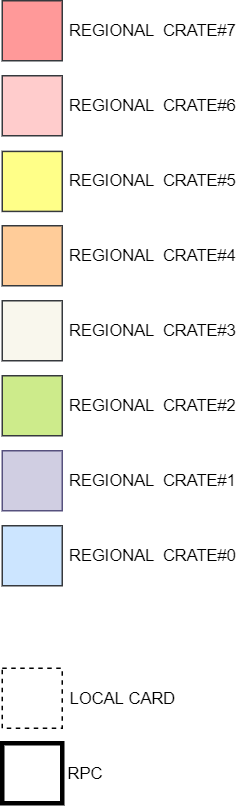

The diagram above was exported from draw.io. Its source (the exported page's mxGraphModel, read from the mxfile embedded in the PNG):
<mxGraphModel dx="868" dy="425" grid="1" gridSize="10" guides="1" tooltips="1" connect="1" arrows="1" fold="1" page="1" pageScale="1" pageWidth="827" pageHeight="1169" math="0" shadow="0">
  <root>
    <mxCell id="tU2E6Rh_cIFa7pA0k_jY-0" />
    <mxCell id="tU2E6Rh_cIFa7pA0k_jY-1" parent="tU2E6Rh_cIFa7pA0k_jY-0" />
    <mxCell id="V_bGRekD9z1SZxaiDSOV-0" value="" style="rounded=0;whiteSpace=wrap;html=1;fontSize=8;strokeColor=#36393d;fillColor=#FF9999;" vertex="1" parent="tU2E6Rh_cIFa7pA0k_jY-1">
      <mxGeometry x="280" y="250" width="40" height="40" as="geometry" />
    </mxCell>
    <mxCell id="V_bGRekD9z1SZxaiDSOV-1" value="&lt;font style=&quot;font-size: 11px&quot;&gt;REGIONAL&amp;nbsp; CRATE#7&lt;/font&gt;" style="text;html=1;align=center;verticalAlign=middle;resizable=0;points=[];autosize=1;strokeColor=none;fontSize=8;" vertex="1" parent="tU2E6Rh_cIFa7pA0k_jY-1">
      <mxGeometry x="315" y="260" width="130" height="20" as="geometry" />
    </mxCell>
    <mxCell id="V_bGRekD9z1SZxaiDSOV-2" value="" style="rounded=0;whiteSpace=wrap;html=1;fontSize=8;strokeColor=#36393d;fillColor=#ffcccc;" vertex="1" parent="tU2E6Rh_cIFa7pA0k_jY-1">
      <mxGeometry x="280" y="300" width="40" height="40" as="geometry" />
    </mxCell>
    <mxCell id="V_bGRekD9z1SZxaiDSOV-3" value="&lt;font style=&quot;font-size: 11px&quot;&gt;REGIONAL&amp;nbsp; CRATE#6&lt;/font&gt;" style="text;html=1;align=center;verticalAlign=middle;resizable=0;points=[];autosize=1;strokeColor=none;fontSize=8;" vertex="1" parent="tU2E6Rh_cIFa7pA0k_jY-1">
      <mxGeometry x="315" y="310" width="130" height="20" as="geometry" />
    </mxCell>
    <mxCell id="V_bGRekD9z1SZxaiDSOV-4" value="" style="rounded=0;whiteSpace=wrap;html=1;fontSize=8;strokeColor=#36393d;fillColor=#ffff88;" vertex="1" parent="tU2E6Rh_cIFa7pA0k_jY-1">
      <mxGeometry x="280" y="350.44" width="40" height="40" as="geometry" />
    </mxCell>
    <mxCell id="V_bGRekD9z1SZxaiDSOV-5" value="&lt;font style=&quot;font-size: 11px&quot;&gt;REGIONAL&amp;nbsp; CRATE#5&lt;/font&gt;" style="text;html=1;align=center;verticalAlign=middle;resizable=0;points=[];autosize=1;strokeColor=none;fontSize=8;" vertex="1" parent="tU2E6Rh_cIFa7pA0k_jY-1">
      <mxGeometry x="315" y="360.44" width="130" height="20" as="geometry" />
    </mxCell>
    <mxCell id="V_bGRekD9z1SZxaiDSOV-6" value="" style="rounded=0;whiteSpace=wrap;html=1;fontSize=8;strokeColor=#36393d;fillColor=#ffcc99;" vertex="1" parent="tU2E6Rh_cIFa7pA0k_jY-1">
      <mxGeometry x="280" y="400" width="40" height="40" as="geometry" />
    </mxCell>
    <mxCell id="V_bGRekD9z1SZxaiDSOV-7" value="&lt;font style=&quot;font-size: 11px&quot;&gt;REGIONAL&amp;nbsp; CRATE#4&lt;/font&gt;" style="text;html=1;align=center;verticalAlign=middle;resizable=0;points=[];autosize=1;strokeColor=none;fontSize=8;" vertex="1" parent="tU2E6Rh_cIFa7pA0k_jY-1">
      <mxGeometry x="315" y="410" width="130" height="20" as="geometry" />
    </mxCell>
    <mxCell id="V_bGRekD9z1SZxaiDSOV-8" value="" style="rounded=0;whiteSpace=wrap;html=1;fontSize=8;strokeColor=#36393d;fillColor=#f9f7ed;" vertex="1" parent="tU2E6Rh_cIFa7pA0k_jY-1">
      <mxGeometry x="280" y="450" width="40" height="40" as="geometry" />
    </mxCell>
    <mxCell id="V_bGRekD9z1SZxaiDSOV-9" value="&lt;font style=&quot;font-size: 11px&quot;&gt;REGIONAL&amp;nbsp; CRATE#3&lt;/font&gt;" style="text;html=1;align=center;verticalAlign=middle;resizable=0;points=[];autosize=1;strokeColor=none;fontSize=8;" vertex="1" parent="tU2E6Rh_cIFa7pA0k_jY-1">
      <mxGeometry x="315" y="460" width="130" height="20" as="geometry" />
    </mxCell>
    <mxCell id="V_bGRekD9z1SZxaiDSOV-10" value="" style="rounded=0;whiteSpace=wrap;html=1;fontSize=8;strokeColor=#36393d;fillColor=#cdeb8b;" vertex="1" parent="tU2E6Rh_cIFa7pA0k_jY-1">
      <mxGeometry x="280" y="500" width="40" height="40" as="geometry" />
    </mxCell>
    <mxCell id="V_bGRekD9z1SZxaiDSOV-11" value="&lt;font style=&quot;font-size: 11px&quot;&gt;REGIONAL&amp;nbsp; CRATE#2&lt;/font&gt;" style="text;html=1;align=center;verticalAlign=middle;resizable=0;points=[];autosize=1;strokeColor=none;fontSize=8;" vertex="1" parent="tU2E6Rh_cIFa7pA0k_jY-1">
      <mxGeometry x="315" y="510" width="130" height="20" as="geometry" />
    </mxCell>
    <mxCell id="V_bGRekD9z1SZxaiDSOV-12" value="" style="rounded=0;whiteSpace=wrap;html=1;fontSize=8;strokeColor=#56517e;fillColor=#d0cee2;" vertex="1" parent="tU2E6Rh_cIFa7pA0k_jY-1">
      <mxGeometry x="280" y="550" width="40" height="40" as="geometry" />
    </mxCell>
    <mxCell id="V_bGRekD9z1SZxaiDSOV-13" value="&lt;font style=&quot;font-size: 11px&quot;&gt;REGIONAL&amp;nbsp; CRATE#1&lt;/font&gt;" style="text;html=1;align=center;verticalAlign=middle;resizable=0;points=[];autosize=1;strokeColor=none;fontSize=8;" vertex="1" parent="tU2E6Rh_cIFa7pA0k_jY-1">
      <mxGeometry x="315" y="560" width="130" height="20" as="geometry" />
    </mxCell>
    <mxCell id="V_bGRekD9z1SZxaiDSOV-14" value="" style="rounded=0;whiteSpace=wrap;html=1;fontSize=8;strokeColor=#36393d;fillColor=#cce5ff;" vertex="1" parent="tU2E6Rh_cIFa7pA0k_jY-1">
      <mxGeometry x="280" y="600" width="40" height="40" as="geometry" />
    </mxCell>
    <mxCell id="V_bGRekD9z1SZxaiDSOV-15" value="&lt;font style=&quot;font-size: 11px&quot;&gt;REGIONAL&amp;nbsp; CRATE#0&lt;/font&gt;" style="text;html=1;align=center;verticalAlign=middle;resizable=0;points=[];autosize=1;strokeColor=none;fontSize=8;" vertex="1" parent="tU2E6Rh_cIFa7pA0k_jY-1">
      <mxGeometry x="315" y="610" width="130" height="20" as="geometry" />
    </mxCell>
    <mxCell id="V_bGRekD9z1SZxaiDSOV-16" value="" style="rounded=0;whiteSpace=wrap;html=1;fontSize=8;dashed=1;" vertex="1" parent="tU2E6Rh_cIFa7pA0k_jY-1">
      <mxGeometry x="280" y="695" width="40" height="40" as="geometry" />
    </mxCell>
    <mxCell id="V_bGRekD9z1SZxaiDSOV-17" value="" style="rounded=0;whiteSpace=wrap;html=1;fontSize=8;strokeWidth=3;" vertex="1" parent="tU2E6Rh_cIFa7pA0k_jY-1">
      <mxGeometry x="280" y="745" width="40" height="40" as="geometry" />
    </mxCell>
    <mxCell id="V_bGRekD9z1SZxaiDSOV-18" value="&lt;font style=&quot;font-size: 11px;&quot;&gt;LOCAL CARD&lt;/font&gt;" style="text;html=1;align=center;verticalAlign=middle;resizable=0;points=[];autosize=1;strokeColor=none;fontSize=11;" vertex="1" parent="tU2E6Rh_cIFa7pA0k_jY-1">
      <mxGeometry x="315" y="705" width="90" height="20" as="geometry" />
    </mxCell>
    <mxCell id="V_bGRekD9z1SZxaiDSOV-19" value="&lt;font style=&quot;font-size: 11px&quot;&gt;RPC&lt;/font&gt;" style="text;html=1;align=center;verticalAlign=middle;resizable=0;points=[];autosize=1;strokeColor=none;fontSize=8;" vertex="1" parent="tU2E6Rh_cIFa7pA0k_jY-1">
      <mxGeometry x="315" y="754.5" width="40" height="20" as="geometry" />
    </mxCell>
  </root>
</mxGraphModel>